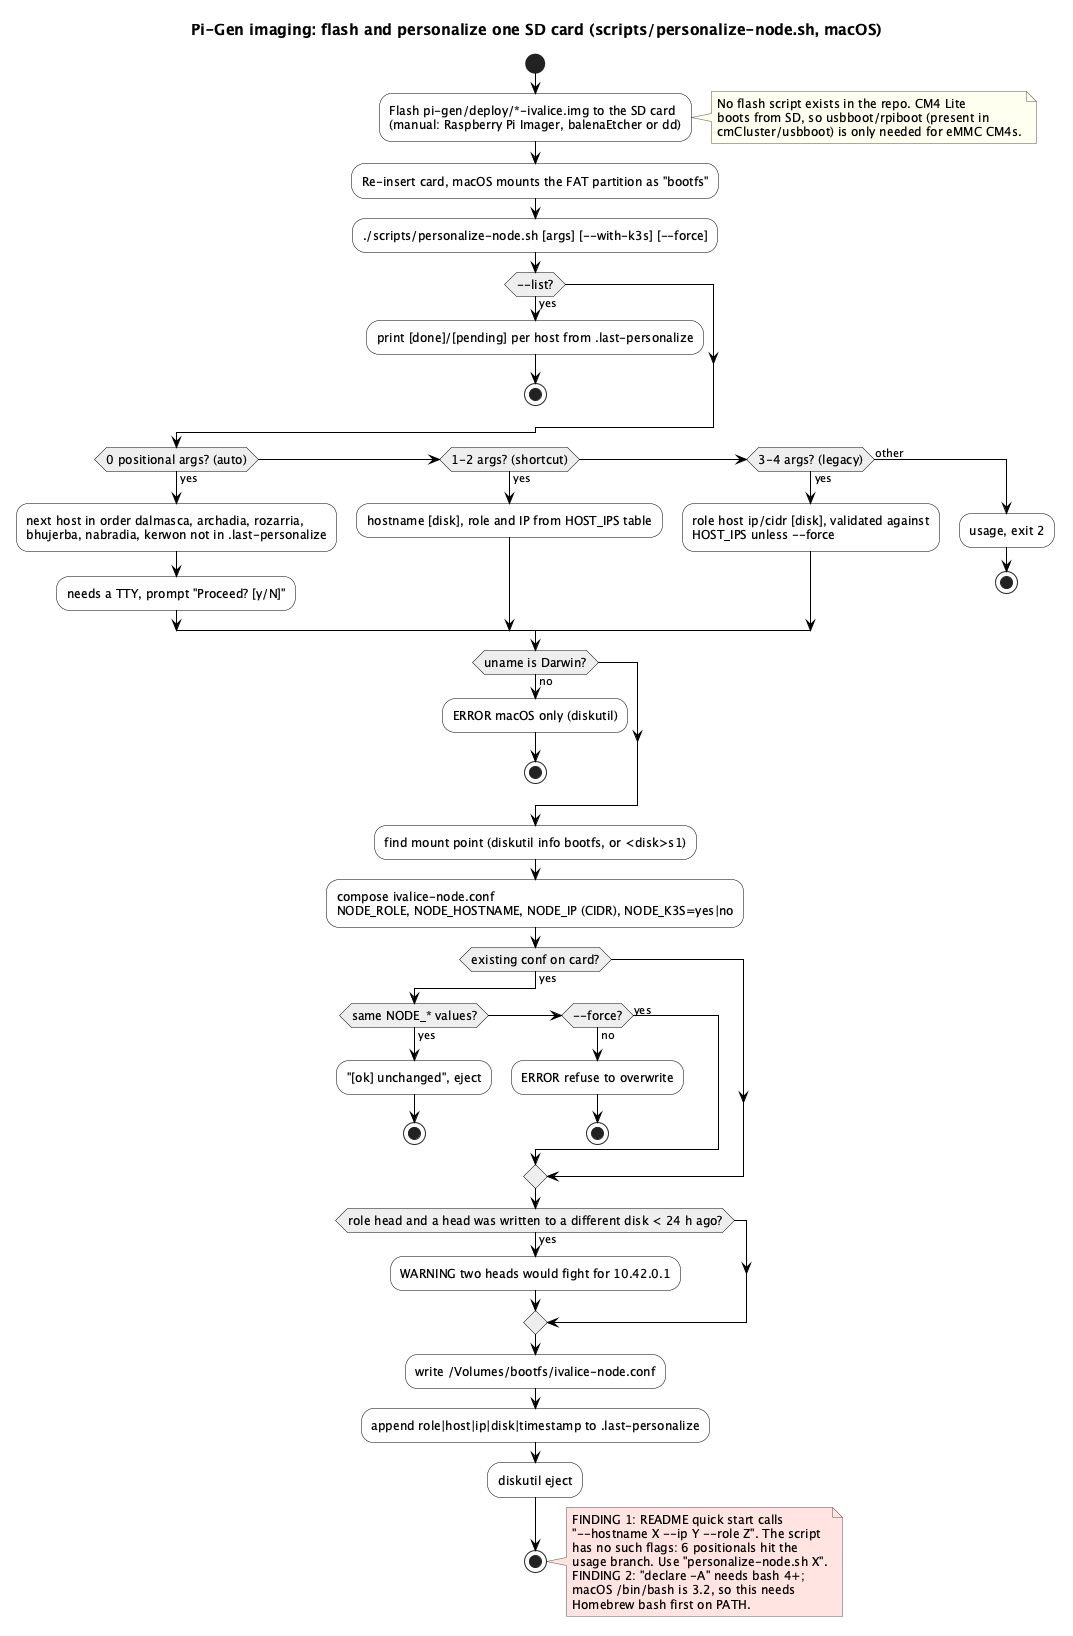

The diagram above was rendered by PlantUML. Its source (embedded in the PNG):
@startuml 01g-activity-flash-personalize
!include ../_style.iuml
title Pi-Gen imaging: flash and personalize one SD card (scripts/personalize-node.sh, macOS)

start
:Flash pi-gen/deploy/*-ivalice.img to the SD card
(manual: Raspberry Pi Imager, balenaEtcher or dd);
note right
  No flash script exists in the repo. CM4 Lite
  boots from SD, so usbboot/rpiboot (present in
  cmCluster/usbboot) is only needed for eMMC CM4s.
end note
:Re-insert card, macOS mounts the FAT partition as "bootfs";
:./scripts/personalize-node.sh [args] [~--with-k3s] [~--force];
if (~--list?) then (yes)
  :print [done]/[pending] per host from .last-personalize;
  stop
endif
if (0 positional args? (auto)) then (yes)
  :next host in order dalmasca, archadia, rozarria,
  bhujerba, nabradia, kerwon not in .last-personalize;
  :needs a TTY, prompt "Proceed? [y/N]";
elseif (1-2 args? (shortcut)) then (yes)
  :hostname [disk], role and IP from HOST_IPS table;
elseif (3-4 args? (legacy)) then (yes)
  :role host ip/cidr [disk], validated against
  HOST_IPS unless ~--force;
else (other)
  :usage, exit 2;
  stop
endif
if (uname is Darwin?) then (no)
  :ERROR macOS only (diskutil);
  stop
endif
:find mount point (diskutil info bootfs, or <disk>s1);
:compose ivalice-node.conf
NODE_ROLE, NODE_HOSTNAME, NODE_IP (CIDR), NODE_K3S=yes|no;
if (existing conf on card?) then (yes)
  if (same NODE_* values?) then (yes)
    :"[ok] unchanged", eject;
    stop
  elseif (~--force?) then (no)
    :ERROR refuse to overwrite;
    stop
  else (yes)
  endif
endif
if (role head and a head was written to a different disk < 24 h ago?) then (yes)
  :WARNING two heads would fight for 10.42.0.1;
endif
:write /Volumes/bootfs/ivalice-node.conf;
:append role|host|ip|disk|timestamp to .last-personalize;
:diskutil eject;
stop

note right #FFE4E1
  FINDING 1: README quick start calls
  "~--hostname X ~--ip Y ~--role Z". The script
  has no such flags: 6 positionals hit the
  usage branch. Use "personalize-node.sh X".
  FINDING 2: "declare -A" needs bash 4+;
  macOS /bin/bash is 3.2, so this needs
  Homebrew bash first on PATH.
end note
@enduml